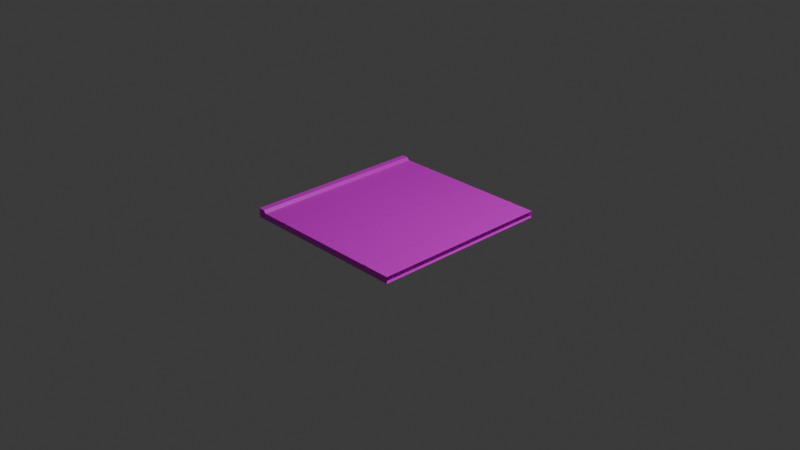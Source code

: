 # Source: Untitled.blend  (saved by Blender 4.5.88; exported with 4.5.12 LTS)
import bpy
from mathutils import Matrix  # noqa: F401  (used for matrix-valued properties, if any)

bpy.ops.wm.read_factory_settings(use_empty=True)
scene = bpy.context.scene
scene.name = 'Scene'

# ---- collections
col_collection = bpy.data.collections.new('Collection'); scene.collection.children.link(col_collection)

# ---- images (referenced by path relative to the original .blend; pixels are not part of the script)
import os
ASSET_DIR = os.environ.get("B2B_ASSET_DIR", "")  # directory of the original .blend (textures are referenced by path, not embedded)
HERE = os.path.dirname(os.path.abspath(__file__))  # packed textures are extracted next to this script under _unpacked/

def load_image(name, relpath, width, height, colorspace="sRGB"):
    """Load a texture the original file referenced (path relative to the .blend, or extracted next to this script)."""
    p = next((c for c in (os.path.join(HERE, relpath), os.path.join(ASSET_DIR, relpath)) if relpath and os.path.exists(c)), "")
    if p:
        img = bpy.data.images.load(p, check_existing=True)
        img.name = name
    else:  # same state as the original file: an image datablock whose file is absent (Cycles renders it pink)
        img = bpy.data.images.new(name, width, height)
        img.source = "FILE"
        img.filepath = "//" + (relpath or name)
    img.colorspace_settings.name = colorspace
    return img
img_citybits_texture_png = load_image('citybits_texture.png', 'Game Developer/Sahne 5 denemesi/Assets/KayKit_City_Builder_Bits_1.0_FREE/KayKit_City_Builder_Bits_1.0_FREE/Assets/fbx (unity)/citybits_texture.png', 1024, 1024, 'sRGB')
img_citybits_texture_png_001 = load_image('citybits_texture.png.001', 'Game Developer/Sahne 5 denemesi/Assets/KayKit_City_Builder_Bits_1.0_FREE/KayKit_City_Builder_Bits_1.0_FREE/Assets/fbx (unity)/citybits_texture.png', 1024, 1024, 'Non-Color')

# ---- materials (node trees are filled in below, after node groups)
mat_citybits_texture = bpy.data.materials.new('citybits_texture')
mat_citybits_texture.use_transparency_overlap = False
mat_citybits_texture.show_transparent_back = False
mat_citybits_texture.diffuse_color = (1.0, 1.0, 1.0, 1.0)

# ---- material node trees
mat_citybits_texture.use_nodes = True; mat_citybits_texture.node_tree.nodes.clear()
_N = mat_citybits_texture.node_tree.nodes; _L = mat_citybits_texture.node_tree.links
n0 = _N.new('ShaderNodeBsdfPrincipled'); n0.name = 'Principled BSDF'; n0.location = (-200, 100)
n0.inputs[2].default_value = 0.4
n0.inputs[27].default_value = (0.0, 0.0, 0.0, 1.0)
n0.inputs[28].default_value = 1.0
n1 = _N.new('ShaderNodeOutputMaterial'); n1.name = 'Material Output'; n1.location = (200, 100)
n2 = _N.new('ShaderNodeNormalMap'); n2.name = 'Normal Map'; n2.location = (-600, -600)
n2.label = 'Normal/Map'
n2.inputs[0].default_value = 0.0
n3 = _N.new('ShaderNodeTexImage'); n3.name = 'Image Texture'; n3.location = (-600, 300)
n3.image = img_citybits_texture_png
n4 = _N.new('ShaderNodeTexImage'); n4.name = 'Image Texture.001'; n4.location = (-600, -300)
n4.image = img_citybits_texture_png_001
_L.new(n0.outputs[0], n1.inputs[0])
_L.new(n2.outputs[0], n0.inputs[5])
_L.new(n3.outputs[0], n0.inputs[0])
_L.new(n4.outputs[1], n0.inputs[4])
n1.is_active_output = True

# ---- world
world_world = bpy.data.worlds.new('World'); scene.world = world_world
world_world.use_nodes = True; world_world.node_tree.nodes.clear()
_N = world_world.node_tree.nodes; _L = world_world.node_tree.links
n0 = _N.new('ShaderNodeOutputWorld'); n0.name = 'World Output'; n0.location = (200, 100)
n1 = _N.new('ShaderNodeBackground'); n1.name = 'Background'; n1.location = (-200, 100)
n1.inputs[0].default_value = (0.05088, 0.05088, 0.05088, 1.0)
_L.new(n1.outputs[0], n0.inputs[0])
n0.is_active_output = True
world_world.color = (0.05088, 0.05088, 0.05088)
world_world.sun_shadow_jitter_overblur = 0.0

# ---- cameras
cam_camera = bpy.data.cameras.new('Camera')
cam_camera.clip_end = 100.0
cam_camera.ortho_scale = 7.314

# ---- lights
light_light = bpy.data.lights.new('Light', 'POINT')
light_light.energy = 1000.0
light_light.shadow_soft_size = 0.1

# ---- meshes
me_cube_952 = bpy.data.meshes.new('Cube.952')
me_cube_952.from_pydata([(-1.0, 4.371e-08, 1.0), (-1.0, 0.07, 1.0), (-1.0, -4.371e-08, -1.0), (-1.0, 0.07, -1.0), (0.9, -4.371e-08, -1.0), (-0.9, -4.371e-08, -1.0), (-0.9, 0.07, -1.0), (0.9, 0.07, -1.0), (-0.9, 4.371e-08, 1.0), (0.9, 4.371e-08, 1.0), (0.9, 0.07, 1.0), (-0.9, 0.07, 1.0), (-1.0, 0.1, 1.0), (-1.0, 0.1, -1.0), (-0.93, 0.1, -1.0), (-0.93, 0.1, 1.0), (-0.02, 0.073, -0.9), (0.02, 0.073, -0.9), (0.02, 0.073, -0.7), (-0.02, 0.073, -0.7), (-0.62, 0.073, -1.0), (-0.58, 0.073, -1.0), (-0.58, 0.073, 1.0), (-0.62, 0.073, 1.0), (0.58, 0.073, -1.0), (0.62, 0.073, -1.0), (0.62, 0.073, 1.0), (0.58, 0.073, 1.0), (-0.02, 0.073, -0.5), (0.02, 0.073, -0.5), (0.02, 0.073, -0.3), (-0.02, 0.073, -0.3), (-0.02, 0.073, -0.1), (0.02, 0.073, -0.1), (0.02, 0.073, 0.1), (-0.02, 0.073, 0.1), (-0.02, 0.073, 0.3), (0.02, 0.073, 0.3), (0.02, 0.073, 0.5), (-0.02, 0.073, 0.5), (-0.02, 0.073, 0.7), (0.02, 0.073, 0.7), (0.02, 0.073, 0.9), (-0.02, 0.073, 0.9)], [], [(0, 1, 3, 2), (3, 6, 5, 2), (11, 6, 14, 15), (6, 3, 13, 14), (4, 9, 8, 5), (10, 11, 8, 9), (2, 5, 8, 0), (6, 7, 4, 5), (8, 11, 1, 0), (1, 11, 15, 12), (14, 13, 12, 15), (3, 1, 12, 13), (10, 7, 6, 11), (18, 17, 16, 19), (22, 21, 20, 23), (26, 25, 24, 27), (30, 29, 28, 31), (34, 33, 32, 35), (38, 37, 36, 39), (42, 41, 40, 43)])
me_cube_952.polygons.foreach_set('use_smooth', [True] * 20)
_k = set([(0, 1), (0, 2), (0, 8), (1, 12), (2, 3), (2, 5), (3, 13), (4, 5), (6, 7), (6, 11), (6, 14), (7, 10), (8, 9), (10, 11), (11, 15), (12, 13), (12, 15), (13, 14), (14, 15)])
me_cube_952.attributes.new('sharp_edge', 'BOOLEAN', 'EDGE').data.foreach_set('value', [ (min(e.vertices), max(e.vertices)) in _k for e in me_cube_952.edges])
_uv = me_cube_952.uv_layers.new(name='UVMap')
_uv.uv.foreach_set('vector', [0.3087, 0.8117, 0.3087, 0.8258, 0.3087, 0.8258, 0.3087, 0.8117, 0.3087, 0.8258, 0.3124, 0.8258, 0.3124, 0.8117, 0.3087, 0.8117, 0.3124, 0.8258, 0.3124, 0.8258, 0.3124, 0.832, 0.3124, 0.832, 0.3124, 0.8258, 0.3087, 0.8258, 0.3087, 0.832, 0.3124, 0.832, 0.3418, 0.7805, 0.3418, 0.7805, 0.3124, 0.7805, 0.3124, 0.7805, 0.3418, 0.7912, 0.3124, 0.7912, 0.3124, 0.7805, 0.3418, 0.7805, 0.3087, 0.8117, 0.3124, 0.8117, 0.3124, 0.8117, 0.3087, 0.8117, 0.3124, 0.7912, 0.3418, 0.7912, 0.3418, 0.7805, 0.3124, 0.7805, 0.3124, 0.8117, 0.3124, 0.8258, 0.3087, 0.8258, 0.3087, 0.8117, 0.3087, 0.8258, 0.3124, 0.8258, 0.3124, 0.832, 0.3087, 0.832, 0.3124, 0.8633, 0.3087, 0.8633, 0.3087, 0.8633, 0.3124, 0.8633, 0.3087, 0.8258, 0.3087, 0.8258, 0.3087, 0.832, 0.3087, 0.832, 0.3418, 0.7912, 0.3418, 0.7912, 0.3124, 0.7912, 0.3124, 0.7912, 0.2168, 0.9162, 0.2168, 0.9162, 0.1874, 0.9162, 0.1874, 0.9162, 0.4668, 0.6662, 0.4668, 0.6662, 0.4374, 0.6662, 0.4374, 0.6662, 0.4668, 0.6662, 0.4668, 0.6662, 0.4374, 0.6662, 0.4374, 0.6662, 0.2168, 0.9162, 0.2168, 0.9162, 0.1874, 0.9162, 0.1874, 0.9162, 0.2168, 0.9162, 0.2168, 0.9162, 0.1874, 0.9162, 0.1874, 0.9162, 0.2168, 0.9162, 0.2168, 0.9162, 0.1874, 0.9162, 0.1874, 0.9162, 0.2168, 0.9162, 0.2168, 0.9162, 0.1874, 0.9162, 0.1874, 0.9162])
me_cube_952.materials.append(mat_citybits_texture)
me_cube_952.update()
me_cube_952.normals_split_custom_set([tuple(v) for v in zip(*[iter([-1.0, 0.0, 0.0, -1.0, 0.0, 0.0, -1.0, 0.0, 0.0, -1.0, 0.0, 0.0, 0.0, 0.0, -1.0, 0.0, 0.0, -1.0, 0.0, 0.0, -1.0, 0.0, 0.0, -1.0, 0.7071, 0.7071, -3.018e-08, 0.7071, 0.7071, -3.018e-08, 0.7071, 0.7071, -3.018e-08, 0.7071, 0.7071, -3.018e-08, 0.0, 0.0, -1.0, 0.0, 0.0, -1.0, 0.0, 0.0, -1.0, 0.0, 0.0, -1.0, 0.0, -1.0, 4.371e-08, 0.0, -1.0, 4.371e-08, 0.0, -1.0, 4.371e-08, 0.0, -1.0, 4.371e-08, 0.0, 0.0, 1.0, 0.0, 0.0, 1.0, 0.0, 0.0, 1.0, 0.0, 0.0, 1.0, 0.0, -1.0, 4.371e-08, 0.0, -1.0, 4.371e-08, 0.0, -1.0, 4.371e-08, 0.0, -1.0, 4.371e-08, 0.0, 0.0, -1.0, 0.0, 0.0, -1.0, 0.0, 0.0, -1.0, 0.0, 0.0, -1.0, 0.0, 0.0, 1.0, 0.0, 0.0, 1.0, 0.0, 0.0, 1.0, 0.0, 0.0, 1.0, 0.0, 0.0, 1.0, 0.0, 0.0, 1.0, 0.0, 0.0, 1.0, 0.0, 0.0, 1.0, 0.0, 1.0, -4.324e-08, 0.0, 1.0, -4.324e-08, 0.0, 1.0, -4.324e-08, 0.0, 1.0, -4.324e-08, -1.0, 0.0, 0.0, -1.0, 0.0, 0.0, -1.0, 0.0, 0.0, -1.0, 0.0, 0.0, 0.0, 1.0, -4.553e-08, 0.0, 1.0, -4.553e-08, 0.0, 1.0, -4.553e-08, 0.0, 1.0, -4.553e-08, 0.0, 1.0, -5.821e-08, 0.0, 1.0, -5.821e-08, 0.0, 1.0, -5.821e-08, 0.0, 1.0, -5.821e-08, 0.0, 1.0, -4.657e-08, 0.0, 1.0, -4.657e-08, 0.0, 1.0, -4.657e-08, 0.0, 1.0, -4.657e-08, 0.0, 1.0, -4.366e-08, 0.0, 1.0, -4.366e-08, 0.0, 1.0, -4.366e-08, 0.0, 1.0, -4.366e-08, 0.0, 1.0, -2.91e-08, 0.0, 1.0, -2.91e-08, 0.0, 1.0, -2.91e-08, 0.0, 1.0, -2.91e-08, 0.0, 1.0, -5.821e-08, 0.0, 1.0, -5.821e-08, 0.0, 1.0, -5.821e-08, 0.0, 1.0, -5.821e-08, 0.0, 1.0, -5.821e-08, 0.0, 1.0, -5.821e-08, 0.0, 1.0, -5.821e-08, 0.0, 1.0, -5.821e-08, 0.0, 1.0, -2.91e-08, 0.0, 1.0, -2.91e-08, 0.0, 1.0, -2.91e-08, 0.0, 1.0, -2.91e-08])] * 3)])

# ---- objects
ob_light = bpy.data.objects.new('Light', light_light)
ob_camera = bpy.data.objects.new('Camera', cam_camera)
ob_road_straight = bpy.data.objects.new('road_straight', me_cube_952)

# ---- transforms, parenting, visibility, modifiers, constraints
ob_light.location = (4.076, 1.005, 5.904)
ob_light.rotation_euler = (0.6503, 0.05522, 1.866)
ob_light.lock_rotations_4d = False
ob_light.empty_display_type = 'ARROWS'
ob_light.color = (0.0, 0.0, 0.0, 0.0)
ob_light.lineart.crease_threshold = 0.0
ob_camera.location = (7.359, -6.926, 4.958)
ob_camera.rotation_euler = (1.109, 0.0, 0.8149)
ob_camera.lock_rotations_4d = False
ob_camera.empty_display_type = 'ARROWS'
ob_camera.color = (0.0, 0.0, 0.0, 0.0)
ob_camera.display_type = 'WIRE'
ob_camera.lineart.crease_threshold = 0.0
ob_road_straight.location = (0.0, 0.0, 0.0)
ob_road_straight.rotation_euler = (1.571, -0.0, 0.0)
ob_road_straight.color = (0.8, 0.8, 0.8, 1.0)

# ---- collection membership
col_collection.objects.link(ob_light)
col_collection.objects.link(ob_camera)
col_collection.objects.link(ob_road_straight)

# ---- scene / render settings (as saved in the file)
scene.camera = ob_camera
scene.frame_start = 1; scene.frame_end = 250; scene.frame_set(1)
scene.render.engine = 'BLENDER_EEVEE_NEXT'
bpy.context.view_layer.update()
